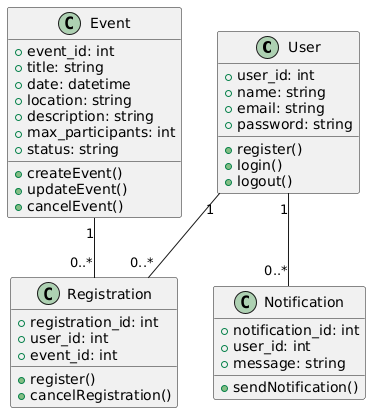

The diagram above was rendered by PlantUML. Its source (embedded in the PNG):
@startuml
class User {
  +user_id: int
  +name: string
  +email: string
  +password: string
  +register()
  +login()
  +logout()
}

class Event {
  +event_id: int
  +title: string
  +date: datetime
  +location: string
  +description: string
  +max_participants: int
  +status: string
  +createEvent()
  +updateEvent()
  +cancelEvent()
}

class Registration {
  +registration_id: int
  +user_id: int
  +event_id: int
  +register()
  +cancelRegistration()
}

class Notification {
  +notification_id: int
  +user_id: int
  +message: string
  +sendNotification()
}

User "1" -- "0..*" Registration
Event "1" -- "0..*" Registration
User "1" -- "0..*" Notification
@enduml